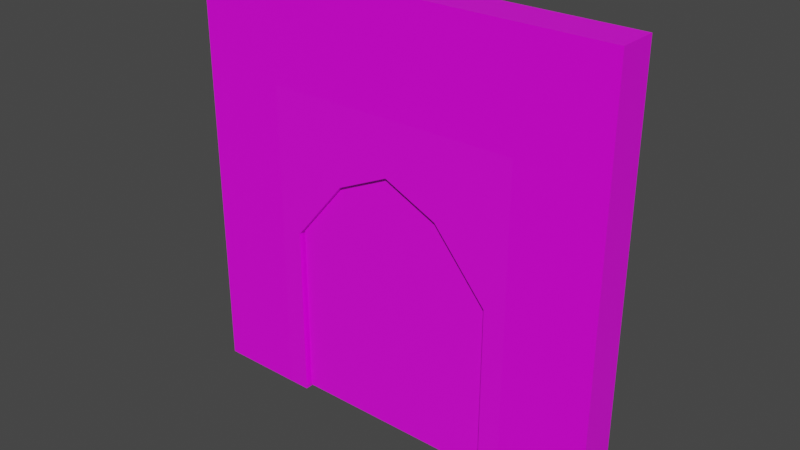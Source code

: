 # Source: Door02.blend  (saved by Blender 2.90.8; exported with 4.5.12 LTS)
import bpy
from mathutils import Matrix  # noqa: F401  (used for matrix-valued properties, if any)

bpy.ops.wm.read_factory_settings(use_empty=True)
scene = bpy.context.scene
scene.name = 'Scene'

# ---- collections
col_collection = bpy.data.collections.new('Collection'); scene.collection.children.link(col_collection)

# ---- images (referenced by path relative to the original .blend; pixels are not part of the script)
import os
ASSET_DIR = os.environ.get("B2B_ASSET_DIR", "")  # directory of the original .blend (textures are referenced by path, not embedded)
HERE = os.path.dirname(os.path.abspath(__file__))  # packed textures are extracted next to this script under _unpacked/

def load_image(name, relpath, width, height, colorspace="sRGB"):
    """Load a texture the original file referenced (path relative to the .blend, or extracted next to this script)."""
    p = next((c for c in (os.path.join(HERE, relpath), os.path.join(ASSET_DIR, relpath)) if relpath and os.path.exists(c)), "")
    if p:
        img = bpy.data.images.load(p, check_existing=True)
        img.name = name
    else:  # same state as the original file: an image datablock whose file is absent (Cycles renders it pink)
        img = bpy.data.images.new(name, width, height)
        img.source = "FILE"
        img.filepath = "//" + (relpath or name)
    img.colorspace_settings.name = colorspace
    return img
img_wooddoor02_png = load_image('WoodDoor02.png', 'WoodDoor02.png', 1024, 1024, 'sRGB')
img_brickwall01_png_001 = load_image('BrickWall01.png.001', 'BrickWall01.png', 1024, 1024, 'sRGB')
img_ornametdoortex_png = load_image('OrnametDoorTex.png', 'OrnametDoorTex.png', 1024, 1024, 'sRGB')

# ---- materials (node trees are filled in below, after node groups)
mat_wooddoor02 = bpy.data.materials.new('WoodDoor02')
mat_wooddoor02.use_transparent_shadow = False
mat_walldoor02 = bpy.data.materials.new('WallDoor02')
mat_walldoor02.alpha_threshold = 0.0
mat_walldoor02.use_transparent_shadow = False
mat_walldoor02.line_color = (0.0, 0.0, 0.0, 1.0)
mat_ornamentdoor02 = bpy.data.materials.new('OrnamentDoor02')
mat_ornamentdoor02.use_backface_culling = True
mat_ornamentdoor02.use_transparent_shadow = False

# ---- material node trees
mat_wooddoor02.use_nodes = True; mat_wooddoor02.node_tree.nodes.clear()
_N = mat_wooddoor02.node_tree.nodes; _L = mat_wooddoor02.node_tree.links
n0 = _N.new('ShaderNodeBsdfPrincipled'); n0.name = 'Principled BSDF'; n0.location = (10, 300)
n0.distribution = 'GGX'
n0.subsurface_method = 'BURLEY'
n0.inputs[3].default_value = 1.45
n0.inputs[27].default_value = (0.0, 0.0, 0.0, 1.0)
n0.inputs[28].default_value = 1.0
n1 = _N.new('ShaderNodeOutputMaterial'); n1.name = 'Material Output'; n1.location = (300, 300)
n2 = _N.new('ShaderNodeTexImage'); n2.name = 'Image Texture'; n2.location = (-280, 280)
n2.image = img_wooddoor02_png
n2.interpolation = 'Closest'
_L.new(n0.outputs[0], n1.inputs[0])
_L.new(n2.outputs[0], n0.inputs[0])
n1.is_active_output = True
mat_walldoor02.use_nodes = True; mat_walldoor02.node_tree.nodes.clear()
_N = mat_walldoor02.node_tree.nodes; _L = mat_walldoor02.node_tree.links
n0 = _N.new('ShaderNodeOutputMaterial'); n0.name = 'Material Output'; n0.location = (300, 300)
n1 = _N.new('ShaderNodeBsdfPrincipled'); n1.name = 'Principled BSDF'; n1.location = (10, 300)
n1.distribution = 'GGX'
n1.subsurface_method = 'BURLEY'
n1.inputs[2].default_value = 0.4
n1.inputs[3].default_value = 1.45
n1.inputs[27].default_value = (0.0, 0.0, 0.0, 1.0)
n1.inputs[28].default_value = 1.0
n2 = _N.new('ShaderNodeTexImage'); n2.name = 'Image Texture'; n2.location = (-280, 280)
n2.image = img_brickwall01_png_001
n2.interpolation = 'Closest'
_L.new(n1.outputs[0], n0.inputs[0])
_L.new(n2.outputs[0], n1.inputs[0])
n0.is_active_output = True
mat_ornamentdoor02.use_nodes = True; mat_ornamentdoor02.node_tree.nodes.clear()
_N = mat_ornamentdoor02.node_tree.nodes; _L = mat_ornamentdoor02.node_tree.links
n0 = _N.new('ShaderNodeOutputMaterial'); n0.name = 'Material Output'; n0.location = (300, 300)
n1 = _N.new('ShaderNodeBsdfPrincipled'); n1.name = 'Principled BSDF'; n1.location = (10, 300)
n1.distribution = 'GGX'
n1.subsurface_method = 'BURLEY'
n1.inputs[3].default_value = 1.45
n1.inputs[27].default_value = (0.0, 0.0, 0.0, 1.0)
n1.inputs[28].default_value = 1.0
n2 = _N.new('ShaderNodeTexImage'); n2.name = 'Image Texture'; n2.location = (-280, 280)
n2.image = img_ornametdoortex_png
n2.interpolation = 'Closest'
_L.new(n1.outputs[0], n0.inputs[0])
_L.new(n2.outputs[0], n1.inputs[0])
n0.is_active_output = True

# ---- world
world_world = bpy.data.worlds.new('World'); scene.world = world_world
world_world.use_nodes = True; world_world.node_tree.nodes.clear()
_N = world_world.node_tree.nodes; _L = world_world.node_tree.links
n0 = _N.new('ShaderNodeOutputWorld'); n0.name = 'World Output'; n0.location = (300, 300)
n1 = _N.new('ShaderNodeBackground'); n1.name = 'Background'; n1.location = (10, 300)
n1.inputs[0].default_value = (0.05088, 0.05088, 0.05088, 1.0)
_L.new(n1.outputs[0], n0.inputs[0])
n0.is_active_output = True
world_world.color = (0.05088, 0.05088, 0.05088)
world_world.use_sun_shadow = False
world_world.sun_shadow_jitter_overblur = 0.0

# ---- meshes
me_cube_001 = bpy.data.meshes.new('Cube.001')
me_cube_001.from_pydata([(-1.0, -0.1388, -1.836), (-1.0, -0.1388, -0.1911), (-1.0, 0.1388, -1.836), (-1.0, 0.1388, -0.1911), (1.0, -0.1388, -1.836), (1.0, -0.1388, -0.1911), (1.0, 0.1388, -1.836), (1.0, 0.1388, -0.1911), (0.0, 0.1388, -1.836), (0.0, 0.1388, 0.6415), (0.0, -0.1388, -1.836), (0.0, -0.1388, 0.6415), (0.5, 0.1388, 0.4088), (0.5, -0.1388, -1.836), (0.5, 0.1388, -1.836), (0.5, -0.1388, 0.4088), (-0.5, 0.1388, -1.836), (-0.5, -0.1388, 0.4088), (-0.5, 0.1388, 0.4088), (-0.5, -0.1388, -1.836)], [], [(0, 1, 3, 2), (14, 12, 7, 6), (6, 7, 5, 4), (19, 17, 1, 0), (14, 6, 4, 13), (18, 3, 1, 17), (12, 9, 11, 15), (16, 8, 10, 19), (13, 15, 11, 10), (16, 18, 9, 8), (4, 5, 15, 13), (7, 12, 15, 5), (8, 14, 13, 10), (8, 9, 12, 14), (2, 3, 18, 16), (2, 16, 19, 0), (9, 18, 17, 11), (10, 11, 17, 19)])
_uv = me_cube_001.uv_layers.new(name='UVMap')
_uv.uv.foreach_set('vector', [0.272, 0.07001, 0.1068, 0.4994, 9.783e-05, 0.5112, 0.2199, 0.01618, 0.7093, 0.02607, 0.7093, 1.129, 0.9549, 0.8341, 0.9549, 0.02607, 0.9574, 0.04373, 0.9574, 0.7052, 0.835, 0.6485, 0.8684, 0.1456, 0.2181, 0.02607, 0.2181, 1.129, -0.02747, 0.8341, -0.02747, 0.02607, 0.6566, 9.783e-05, 0.9574, 0.04373, 0.8684, 0.1456, 0.6371, 0.1099, 0.1241, 0.8435, 9.783e-05, 0.5112, 0.1068, 0.4994, 0.2176, 0.7559, 0.6561, 0.9703, 0.3592, 0.9999, 0.3817, 0.8694, 0.5991, 0.8439, 0.354, 0.005964, 0.471, 0.008643, 0.4625, 0.0871, 0.3525, 0.07534, 0.7093, 0.02607, 0.7093, 1.129, 0.4637, 1.243, 0.4637, 0.02607, 0.2181, 0.02607, 0.2181, 1.129, 0.4637, 1.243, 0.4637, 0.02607, 0.9549, 0.02607, 0.9549, 0.8341, 0.7093, 1.129, 0.7093, 0.02607, 0.9574, 0.7052, 0.6561, 0.9703, 0.5991, 0.8439, 0.835, 0.6485, 0.471, 0.008643, 0.6566, 9.783e-05, 0.6371, 0.1099, 0.4625, 0.0871, 0.4637, 0.02607, 0.4637, 1.243, 0.7093, 1.129, 0.7093, 0.02607, -0.02747, 0.02607, -0.02747, 0.8341, 0.2181, 1.129, 0.2181, 0.02607, 0.2199, 0.01618, 0.354, 0.005964, 0.3525, 0.07534, 0.272, 0.07001, 0.3592, 0.9999, 0.1241, 0.8435, 0.2176, 0.7559, 0.3817, 0.8694, 0.4637, 0.02607, 0.4637, 1.243, 0.2181, 1.129, 0.2181, 0.02607])
me_cube_001.materials.append(mat_wooddoor02)
me_cube_001.use_remesh_fix_poles = True
me_cube_001.use_remesh_preserve_attributes = False
me_cube_001.use_mirror_vertex_groups = False
me_cube_001.update()
me_cube_002 = bpy.data.meshes.new('Cube.002')
me_cube_002.from_pydata([(1.979, 0.1792, 2.131), (1.979, 0.1792, -1.869), (1.979, -0.1856, 2.131), (1.979, -0.1856, -1.869), (-2.021, 0.1792, 2.131), (-2.021, 0.1792, -1.869), (-2.021, -0.1856, 2.131), (-2.021, -0.1856, -1.869), (1.179, 0.1792, -1.869), (1.179, -0.1856, 2.131), (1.179, -0.1856, -1.869), (1.179, 0.1792, 2.131), (-1.221, 0.1792, -1.869), (-1.221, -0.1856, 2.131), (-1.221, -0.1856, -1.869), (-1.221, 0.1792, 2.131), (1.979, 0.1792, 1.131), (-2.021, -0.1856, 1.131), (1.979, -0.1856, 1.131), (-2.021, 0.1792, 1.131), (1.179, 0.1792, 1.131), (1.179, -0.1856, 1.131), (-1.221, 0.1792, 1.131), (-1.221, -0.1856, 1.131), (0.979, 0.1792, -1.869), (-1.021, -0.1856, -1.869), (0.8408, 0.1278, -1.869), (0.2663, 0.04047, -1.869), (-0.3083, -0.04686, -1.869), (-0.02102, 0.1792, 0.6192), (-0.02102, -0.1856, 0.6192), (0.479, 0.1792, 0.3864), (0.479, -0.1856, 0.3864), (-0.521, 0.1792, 0.3864), (-0.521, -0.1856, 0.3864), (-1.021, 0.1792, -0.2135), (-1.021, -0.1856, -0.2135), (0.979, 0.1792, -0.2135), (0.979, -0.1856, -0.2135), (0.979, -0.1856, -1.869), (-1.021, 0.1792, -1.869)], [], [(15, 4, 6, 13), (23, 13, 6, 17), (17, 6, 4, 19), (8, 1, 3, 10), (16, 0, 2, 18), (20, 11, 0, 16), (22, 15, 11, 20), (12, 40, 25, 14), (18, 2, 9, 21), (0, 11, 9, 2), (5, 12, 14, 7), (19, 4, 15, 22), (21, 9, 13, 23), (11, 15, 13, 9), (10, 21, 23, 14, 25, 36, 34, 30, 32, 38, 39), (5, 19, 22, 12), (3, 18, 21, 10), (12, 22, 20, 8, 24, 37, 31, 29, 33, 35, 40), (8, 20, 16, 1), (1, 16, 18, 3), (7, 17, 19, 5), (14, 23, 17, 7), (29, 30, 34, 33), (39, 24, 8, 10), (33, 34, 36, 35), (31, 32, 30, 29), (38, 37, 24, 39), (37, 38, 32, 31), (35, 36, 25, 40)])
me_cube_002.polygons.foreach_set('material_index', [0, 0, 0, 0, 0, 0, 0, 0, 0, 0, 0, 0, 0, 0, 1, 0, 0, 1, 0, 0, 0, 0, 0, 0, 0, 0, 0, 0, 0])
_uv = me_cube_002.uv_layers.new(name='UVMap')
_uv.uv.foreach_set('vector', [0.75, 0.8, 0.75, 1.0, 0.5, 1.0, 0.5, 0.8, 0.2, 0.75, 0.2, 1.0, 0.0, 1.0, 0.0, 0.75, 0.25, 0.75, 0.25, 1.0, 4.917e-07, 1.0, 3.539e-07, 0.75, 0.25, 0.2, 0.25, 0.0, 0.5, 0.0, 0.5, 0.2, 1.0, 0.75, 1.0, 1.0, 0.75, 1.0, 0.75, 0.75, 0.2, 0.75, 0.2, 1.0, 0.0, 1.0, 0.0, 0.75, 0.8, 0.75, 0.8, 1.0, 0.2, 1.0, 0.2, 0.75, 0.25, 0.8, 0.25, 0.75, 0.5, 0.75, 0.5, 0.8, 1.0, 0.75, 1.0, 1.0, 0.8, 1.0, 0.8, 0.75, 0.75, 0.0, 0.75, 0.2, 0.5, 0.2, 0.5, 0.0, 0.25, 1.0, 0.25, 0.8, 0.5, 0.8, 0.5, 1.0, 1.0, 0.75, 1.0, 1.0, 0.8, 1.0, 0.8, 0.75, 0.8, 0.75, 0.8, 1.0, 0.2, 1.0, 0.2, 0.75, 0.75, 0.2, 0.75, 0.8, 0.5, 0.8, 0.5, 0.2, 0.8718, 0.02227, 0.8718, 0.9615, 0.1204, 0.9615, 0.1204, 0.02227, 0.183, 0.02227, 0.183, 0.5405, 0.3396, 0.7283, 0.4961, 0.8012, 0.6526, 0.7283, 0.8092, 0.5405, 0.8092, 0.02227, 1.0, 0.0, 1.0, 0.75, 0.8, 0.75, 0.8, 0.0, 1.0, 0.0, 1.0, 0.75, 0.8, 0.75, 0.8, 0.0, 0.8718, 0.0237, 0.8718, 0.963, 0.1204, 0.963, 0.1204, 0.0237, 0.183, 0.0237, 0.183, 0.5419, 0.3396, 0.7298, 0.4961, 0.8026, 0.6526, 0.7298, 0.8092, 0.5419, 0.8092, 0.0237, 0.2, 0.0, 0.2, 0.75, 0.0, 0.75, 0.0, 0.0, 1.0, 0.0, 1.0, 0.75, 0.75, 0.75, 0.75, 0.0, 0.25, 0.0, 0.25, 0.75, 3.539e-07, 0.75, -5.96e-08, 0.0, 0.2, 0.0, 0.2, 0.75, 0.0, 0.75, 0.0, 0.0, 0.6929, 0.6929, 0.5, 0.6929, 0.5, 0.6568, 0.6929, 0.6568, 0.5, 0.25, 0.25, 0.25, 0.25, 0.2, 0.5, 0.2, 0.6929, 0.6568, 0.5, 0.6568, 0.5, 0.5638, 0.6929, 0.5638, 0.3071, 0.6568, 0.5, 0.6568, 0.5, 0.6929, 0.3071, 0.6929, 0.5, 0.5638, 0.3071, 0.5638, 0.3071, 0.3071, 0.5, 0.3071, 0.3071, 0.5638, 0.5, 0.5638, 0.5, 0.6568, 0.3071, 0.6568, 0.6929, 0.5638, 0.5, 0.5638, 0.5, 0.3071, 0.6929, 0.3071])
me_cube_002.materials.append(mat_walldoor02)
me_cube_002.materials.append(mat_ornamentdoor02)
me_cube_002.use_remesh_preserve_volume = False
me_cube_002.use_remesh_preserve_attributes = False
me_cube_002.use_mirror_vertex_groups = False
me_cube_002.update()

# ---- objects
ob_door02 = bpy.data.objects.new('Door02', me_cube_001)
ob_walldoor02 = bpy.data.objects.new('WallDoor02', me_cube_002)

# ---- transforms, parenting, visibility, modifiers, constraints
ob_door02.location = (0.0, 0.0, 0.0)
ob_door02.lineart.crease_threshold = 0.0
ob_walldoor02.location = (0.0, 0.0, 0.0)
ob_walldoor02.lock_rotations_4d = False
ob_walldoor02.empty_display_type = 'ARROWS'
ob_walldoor02.lineart.crease_threshold = 0.0

# ---- collection membership
col_collection.objects.link(ob_door02)
col_collection.objects.link(ob_walldoor02)

# ---- scene / render settings (as saved in the file)
scene.frame_start = 1; scene.frame_end = 250; scene.frame_set(1)
scene.render.engine = 'BLENDER_EEVEE_NEXT'
scene.cycles.use_denoising = False
scene.cycles.samples = 128
scene.cycles.sampling_pattern = 'TABULATED_SOBOL'
scene.cycles.use_adaptive_sampling = False
scene.cycles.use_light_tree = False
scene.view_settings.view_transform = 'Filmic'
bpy.context.view_layer.update()

# ---- added for rendering (the .blend has no active camera and no usable light): camera, sun
cam_auto = bpy.data.cameras.new('AutoCamera')
cam_auto.lens = 50.0
cam_auto.sensor_width = 36.0
cam_auto.clip_end = 1000.0
ob_auto_camera = bpy.data.objects.new('AutoCamera', cam_auto)
scene.collection.objects.link(ob_auto_camera)
ob_auto_camera.location = (5.22371, -6.29687, 4.32707)
ob_auto_camera.rotation_euler = (1.09748, -7.21219e-08, 0.694738)
scene.camera = ob_auto_camera
light_auto_sun = bpy.data.lights.new('AutoSun', 'SUN')
light_auto_sun.energy = 3.0
light_auto_sun.angle = 0.0523599
ob_auto_sun = bpy.data.objects.new('AutoSun', light_auto_sun)
scene.collection.objects.link(ob_auto_sun)
ob_auto_sun.rotation_euler = (0.872665, 0.174533, 0.523599)
bpy.context.view_layer.update()
